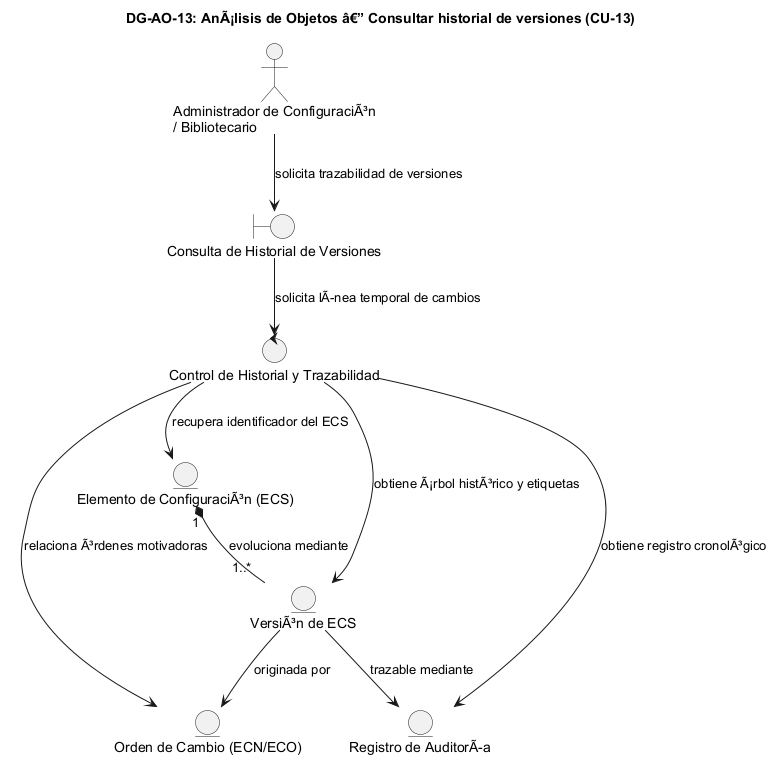

The diagram above was rendered by PlantUML. Its source (embedded in the PNG):
@startuml DG-AO-13
skinparam shadowing false
skinparam roundcorner 8
skinparam defaultFontName Arial

title <b>DG-AO-13: AnÃ¡lisis de Objetos â€” Consultar historial de versiones (CU-13)</b>

actor "Administrador de ConfiguraciÃ³n\n/ Bibliotecario" as ACT

boundary "Consulta de Historial de Versiones" as B
control "Control de Historial y Trazabilidad" as C

entity "Elemento de ConfiguraciÃ³n (ECS)" as E_ECS
entity "VersiÃ³n de ECS" as E_VER
entity "Orden de Cambio (ECN/ECO)" as E_ECN
entity "Registro de AuditorÃa" as E_AUD

ACT --> B : "solicita trazabilidad de versiones"
B --> C : "solicita lÃnea temporal de cambios"
C --> E_ECS : "recupera identificador del ECS"
C --> E_VER : "obtiene Ã¡rbol histÃ³rico y etiquetas"
C --> E_ECN : "relaciona Ã³rdenes motivadoras"
C --> E_AUD : "obtiene registro cronolÃ³gico"
E_ECS "1" *-- "1..*" E_VER : "evoluciona mediante"
E_VER --> E_ECN : "originada por"
E_VER --> E_AUD : "trazable mediante"

@enduml